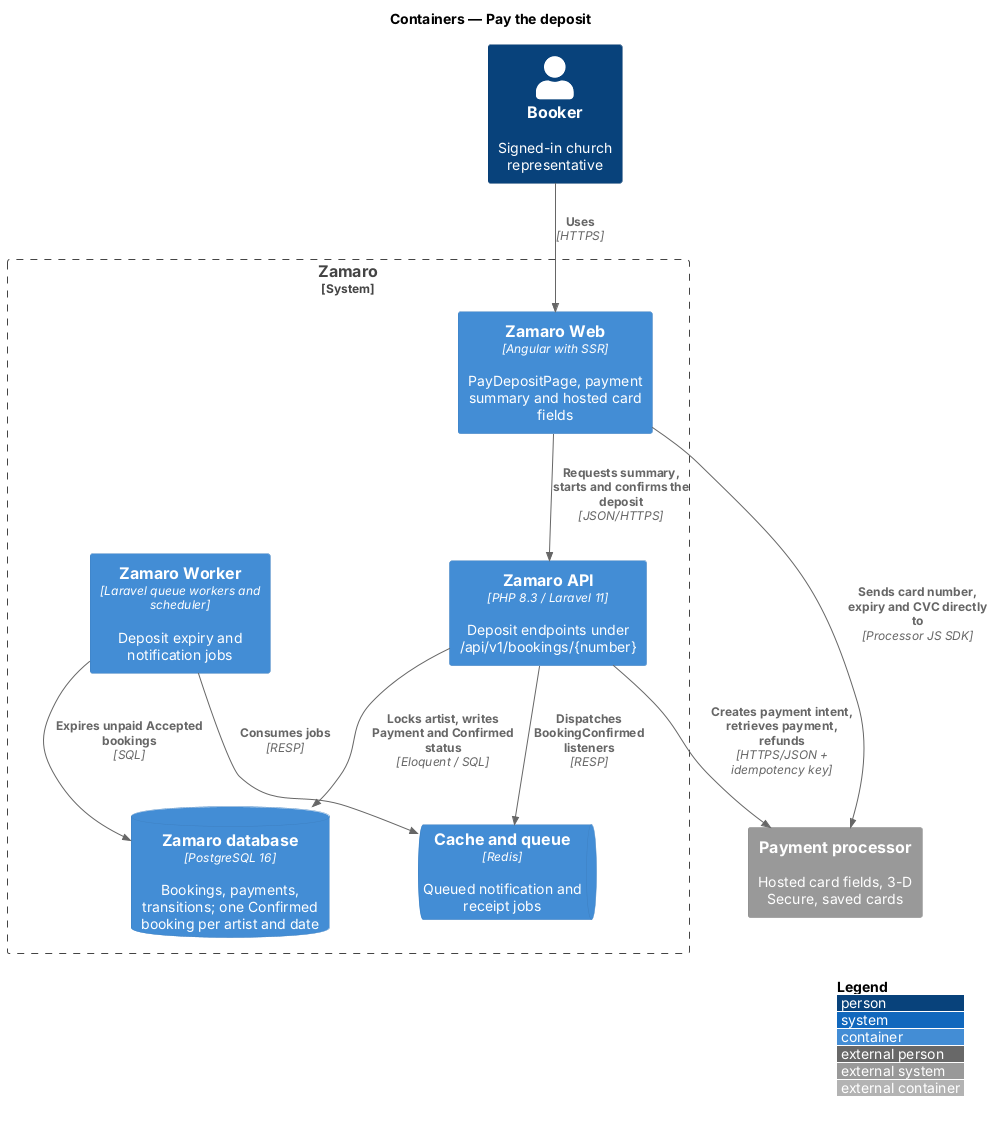

The diagram above was rendered by PlantUML. Its source (embedded in the PNG):
@startuml
!include <C4/C4_Container>
LAYOUT_WITH_LEGEND()
title Containers — Pay the deposit

Person(booker, "Booker", "Signed-in church representative")
System_Ext(processor, "Payment processor", "Hosted card fields, 3-D Secure, saved cards")
System_Boundary(zamaro, "Zamaro") {
  Container(web, "Zamaro Web", "Angular with SSR", "PayDepositPage, payment summary and hosted card fields")
  Container(api, "Zamaro API", "PHP 8.3 / Laravel 11", "Deposit endpoints under /api/v1/bookings/{number}")
  Container(worker, "Zamaro Worker", "Laravel queue workers and scheduler", "Deposit expiry and notification jobs")
  ContainerDb(db, "Zamaro database", "PostgreSQL 16", "Bookings, payments, transitions; one Confirmed booking per artist and date")
  ContainerQueue(cache, "Cache and queue", "Redis", "Queued notification and receipt jobs")
}
Rel(booker, web, "Uses", "HTTPS")
Rel(web, processor, "Sends card number, expiry and CVC directly to", "Processor JS SDK")
Rel(web, api, "Requests summary, starts and confirms the deposit", "JSON/HTTPS")
Rel(api, processor, "Creates payment intent, retrieves payment, refunds", "HTTPS/JSON + idempotency key")
Rel(api, db, "Locks artist, writes Payment and Confirmed status", "Eloquent / SQL")
Rel(api, cache, "Dispatches BookingConfirmed listeners", "RESP")
Rel(worker, db, "Expires unpaid Accepted bookings", "SQL")
Rel(worker, cache, "Consumes jobs", "RESP")
@enduml